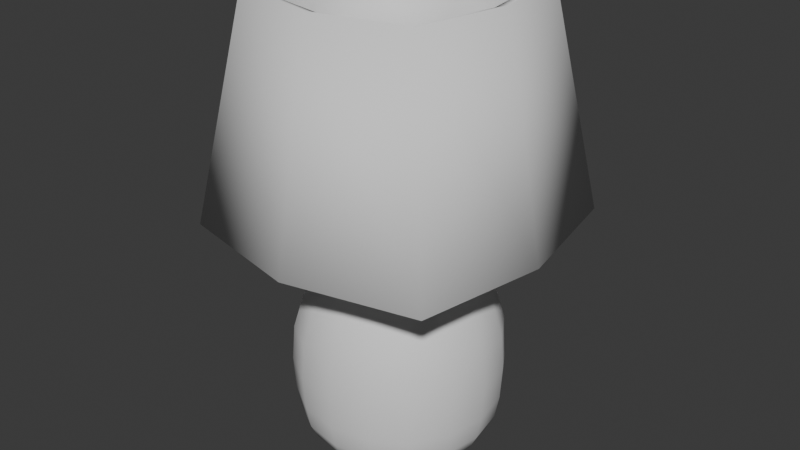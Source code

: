 # Source: Lamp.blend  (saved by Blender 5.3.31; exported with 4.5.12 LTS)
import bpy
from mathutils import Matrix  # noqa: F401  (used for matrix-valued properties, if any)

bpy.ops.wm.read_factory_settings(use_empty=True)
scene = bpy.context.scene
scene.name = 'Scene'

# ---- collections
col_collection = bpy.data.collections.new('Collection'); scene.collection.children.link(col_collection)

# ---- node groups
ng_smooth_by_angle = bpy.data.node_groups.new('Smooth by Angle', 'GeometryNodeTree')
_s = ng_smooth_by_angle.interface.new_socket(name='Mesh', in_out='OUTPUT', socket_type='NodeSocketGeometry')
_s = ng_smooth_by_angle.interface.new_socket(name='Mesh', in_out='INPUT', socket_type='NodeSocketGeometry')
_s = ng_smooth_by_angle.interface.new_socket(name='Angle', in_out='INPUT', socket_type='NodeSocketFloat')
_s.subtype = 'ANGLE'
_s.default_value = 0.5236
_s.min_value = 0.0
_s.max_value = 3.142
_s.description = 'Maximum face angle for smooth edges'
_s = ng_smooth_by_angle.interface.new_socket(name='Ignore Sharpness', in_out='INPUT', socket_type='NodeSocketBool')
_s.force_non_field = True
ng_smooth_by_angle.is_modifier = True
_N = ng_smooth_by_angle.nodes; _L = ng_smooth_by_angle.links
n0 = _N.new('GeometryNodeSetShadeSmooth'); n0.name = 'Set Shade Smooth'; n0.location = (120, -80)
n0.domain = 'EDGE'
n1 = _N.new('GeometryNodeSetShadeSmooth'); n1.name = 'Set Shade Smooth.001'; n1.location = (300, -80)
n2 = _N.new('NodeGroupOutput'); n2.name = 'Group Output'; n2.location = (480, -80)
n3 = _N.new('GeometryNodeInputMeshEdgeAngle'); n3.name = 'Edge Angle'; n3.location = (-440, -240)
n4 = _N.new('NodeGroupInput'); n4.name = 'Group Input'; n4.location = (-80, -80)
n5 = _N.new('GeometryNodeInputEdgeSmooth'); n5.name = 'Is Edge Smooth'; n5.location = (-260, -120)
n6 = _N.new('GeometryNodeInputShadeSmooth'); n6.name = 'Is Shade Smooth'; n6.location = (-440, -397)
n7 = _N.new('FunctionNodeCompare'); n7.name = 'Compare'; n7.location = (-260, -260)
n7.operation = 'LESS_EQUAL'
n8 = _N.new('FunctionNodeBooleanMath'); n8.name = 'Boolean Math.001'; n8.location = (-80, -260)
n9 = _N.new('NodeGroupInput'); n9.name = 'Group Input.001'; n9.location = (-440, -329)
n10 = _N.new('NodeGroupInput'); n10.name = 'Group Input.002'; n10.location = (-259, -189)
n11 = _N.new('FunctionNodeBooleanMath'); n11.name = 'Boolean Math'; n11.location = (-80, -149)
n11.operation = 'OR'
n12 = _N.new('FunctionNodeBooleanMath'); n12.name = 'Boolean Math.002'; n12.location = (-260, -380)
n12.operation = 'OR'
n13 = _N.new('NodeGroupInput'); n13.name = 'Group Input.003'; n13.location = (-440, -460)
_L.new(n3.outputs[0], n7.inputs[0])
_L.new(n1.outputs[0], n2.inputs[0])
_L.new(n9.outputs[1], n7.inputs[1])
_L.new(n7.outputs[0], n8.inputs[0])
_L.new(n4.outputs[0], n0.inputs[0])
_L.new(n0.outputs[0], n1.inputs[0])
_L.new(n8.outputs[0], n0.inputs[2])
_L.new(n10.outputs[2], n11.inputs[1])
_L.new(n5.outputs[0], n11.inputs[0])
_L.new(n11.outputs[0], n0.inputs[1])
_L.new(n13.outputs[2], n12.inputs[1])
_L.new(n6.outputs[0], n12.inputs[0])
_L.new(n12.outputs[0], n8.inputs[1])
n2.is_active_output = True

# ---- world
world_world = bpy.data.worlds.new('World'); scene.world = world_world
world_world.use_nodes = True; world_world.node_tree.nodes.clear()
_N = world_world.node_tree.nodes; _L = world_world.node_tree.links
n0 = _N.new('ShaderNodeOutputWorld'); n0.name = 'World Output'; n0.location = (200, 100)
n1 = _N.new('ShaderNodeBackground'); n1.name = 'Background'; n1.location = (-200, 100)
n1.inputs[0].default_value = (0.05088, 0.05088, 0.05088, 1.0)
_L.new(n1.outputs[0], n0.inputs[0])
n0.is_active_output = True
world_world.color = (0.05088, 0.05088, 0.05088)
world_world.sun_shadow_jitter_overblur = 0.0

# ---- meshes
me_cube_001 = bpy.data.meshes.new('Cube.001')
me_cube_001.from_pydata([(-1.0, -1.0, -1.0), (-1.0, -1.0, 0.7682), (-1.0, 1.0, -1.0), (-1.0, 1.0, 0.7682), (1.0, -1.0, -1.0), (1.0, -1.0, 0.7682), (1.0, 1.0, -1.0), (1.0, 1.0, 0.7682), (-0.7501, 0.7501, -1.26), (-0.7501, -0.7501, -1.26), (0.7501, 0.7501, -1.26), (0.7501, -0.7501, -1.26), (-0.1344, -0.1344, 0.6407), (-0.1344, -0.1344, 1.188), (-0.1344, 0.1344, 0.6407), (-0.1344, 0.1344, 1.188), (0.1344, -0.1344, 0.6407), (0.1344, -0.1344, 1.188), (0.1344, 0.1344, 0.6407), (0.1344, 0.1344, 1.188), (-0.1008, -0.1008, 1.354), (-0.1008, 0.1008, 1.354), (0.1008, 0.1008, 1.354), (0.1008, -0.1008, 1.354), (-0.1008, 0.1008, 0.475), (-0.1008, -0.1008, 0.475), (0.1008, 0.1008, 0.475), (0.1008, -0.1008, 0.475), (-0.1848, 3.755e-10, 0.6407), (-0.1344, -0.1344, 0.9144), (-0.1848, 3.755e-10, 1.188), (-0.1344, 0.1344, 0.9144), (9.575e-09, 0.1848, 0.6407), (9.575e-09, 0.1848, 1.188), (0.1344, 0.1344, 0.9144), (0.1848, -9.575e-09, 0.6407), (0.1848, -9.575e-09, 1.188), (0.1344, -0.1344, 0.9144), (5.633e-10, -0.1848, 0.6407), (5.633e-10, -0.1848, 1.188), (-0.1229, 9.388e-10, 1.357), (3.755e-10, 0.1229, 1.357), (0.1229, 1.878e-10, 1.357), (1.878e-10, -0.1229, 1.357), (0.1286, 0.1286, 1.322), (0.1286, -0.1286, 1.322), (-0.1286, -0.1286, 1.322), (-0.1286, 0.1286, 1.322), (-0.1229, 1.878e-10, 0.4719), (-3.755e-10, 0.1229, 0.4719), (0.1229, 1.878e-10, 0.4719), (0.0, -0.1229, 0.4719), (-0.1286, -0.1286, 0.5066), (0.1286, -0.1286, 0.5066), (0.1286, 0.1286, 0.5066), (-0.1286, 0.1286, 0.5066), (-0.1848, -1.502e-09, 0.9144), (-4.905e-09, 0.1848, 0.9144), (0.1848, 4.905e-09, 0.9144), (1.502e-09, -0.1848, 0.9144), (3.004e-09, -0.177, 0.5062), (0.177, -1.502e-09, 1.322), (-2.441e-09, 3.192e-09, 1.363), (-0.177, 1.502e-09, 1.322), (-2.816e-09, -0.177, 1.322), (1.314e-09, 0.177, 1.322), (7.51e-10, 3.192e-09, 0.4653), (-3.004e-09, 0.177, 0.5062), (-0.177, -1.314e-09, 0.5062), (0.177, 2.816e-09, 0.5062)], [], [(0, 1, 3, 2), (2, 3, 7, 6), (6, 7, 5, 4), (4, 5, 1, 0), (2, 6, 10, 8), (7, 3, 1, 5), (8, 10, 11, 9), (0, 2, 8, 9), (6, 4, 11, 10), (4, 0, 9, 11), (12, 29, 56, 28), (29, 13, 30, 56), (56, 30, 15, 31), (28, 56, 31, 14), (14, 31, 57, 32), (31, 15, 33, 57), (57, 33, 19, 34), (32, 57, 34, 18), (18, 34, 58, 35), (34, 19, 36, 58), (58, 36, 17, 37), (35, 58, 37, 16), (16, 37, 59, 38), (37, 17, 39, 59), (59, 39, 13, 29), (38, 59, 29, 12), (16, 38, 60, 53), (38, 12, 52, 60), (60, 52, 25, 51), (53, 60, 51, 27), (17, 36, 61, 45), (36, 19, 44, 61), (61, 44, 22, 42), (45, 61, 42, 23), (22, 41, 62, 42), (41, 21, 40, 62), (62, 40, 20, 43), (42, 62, 43, 23), (15, 30, 63, 47), (30, 13, 46, 63), (63, 46, 20, 40), (47, 63, 40, 21), (13, 39, 64, 46), (39, 17, 45, 64), (64, 45, 23, 43), (46, 64, 43, 20), (19, 33, 65, 44), (33, 15, 47, 65), (65, 47, 21, 41), (44, 65, 41, 22), (24, 49, 66, 48), (49, 26, 50, 66), (66, 50, 27, 51), (48, 66, 51, 25), (14, 32, 67, 55), (32, 18, 54, 67), (67, 54, 26, 49), (55, 67, 49, 24), (12, 28, 68, 52), (28, 14, 55, 68), (68, 55, 24, 48), (52, 68, 48, 25), (18, 35, 69, 54), (35, 16, 53, 69), (69, 53, 27, 50), (54, 69, 50, 26)])
me_cube_001.polygons.foreach_set('use_smooth', [True] * 66)
_uv = me_cube_001.uv_layers.new(name='UVMap')
_uv.uv.foreach_set('vector', [0.375, 0.0, 0.625, 0.0, 0.625, 0.25, 0.375, 0.25, 0.375, 0.25, 0.625, 0.25, 0.625, 0.5, 0.375, 0.5, 0.375, 0.5, 0.625, 0.5, 0.625, 0.75, 0.375, 0.75, 0.375, 0.75, 0.625, 0.75, 0.625, 1.0, 0.375, 1.0, 0.375, 0.25, 0.375, 0.5, 0.375, 0.5, 0.375, 0.25, 0.625, 0.5, 0.875, 0.5, 0.875, 0.75, 0.625, 0.75, 0.125, 0.5, 0.375, 0.5, 0.375, 0.75, 0.125, 0.75, 0.375, 0.0, 0.375, 0.25, 0.375, 0.25, 0.375, 0.0, 0.375, 0.5, 0.375, 0.75, 0.375, 0.75, 0.375, 0.5, 0.375, 0.75, 0.375, 1.0, 0.375, 1.0, 0.375, 0.75, 0.375, 0.0, 0.5, 0.0, 0.5, 0.125, 0.4132, 0.125, 0.5, 0.0, 0.625, 0.0, 0.5868, 0.125, 0.5, 0.125, 0.5, 0.125, 0.5868, 0.125, 0.5833, 0.25, 0.5, 0.25, 0.4132, 0.125, 0.5, 0.125, 0.5, 0.25, 0.4167, 0.25, 0.4167, 0.25, 0.5, 0.25, 0.5, 0.375, 0.4167, 0.375, 0.5, 0.25, 0.5833, 0.25, 0.5833, 0.375, 0.5, 0.375, 0.5, 0.375, 0.5833, 0.375, 0.5833, 0.5, 0.5, 0.5, 0.4167, 0.375, 0.5, 0.375, 0.5, 0.5, 0.4167, 0.5, 0.4167, 0.5, 0.5, 0.5, 0.5, 0.625, 0.4167, 0.625, 0.5, 0.5, 0.5833, 0.5, 0.5833, 0.625, 0.5, 0.625, 0.5, 0.625, 0.5833, 0.625, 0.5833, 0.75, 0.5, 0.75, 0.4167, 0.625, 0.5, 0.625, 0.5, 0.75, 0.4167, 0.75, 0.4167, 0.75, 0.5, 0.75, 0.5, 0.875, 0.4132, 0.875, 0.5, 0.75, 0.5833, 0.75, 0.5868, 0.875, 0.5, 0.875, 0.5, 0.875, 0.5868, 0.875, 0.625, 1.0, 0.5, 1.0, 0.4132, 0.875, 0.5, 0.875, 0.5, 1.0, 0.375, 1.0, 0.4167, 0.75, 0.4132, 0.875, 0.3793, 0.875, 0.3793, 0.75, 0.4132, 0.875, 0.375, 1.0, 0.375, 1.0, 0.3793, 0.875, 0.3793, 0.875, 0.375, 1.0, 0.375, 1.0, 0.375, 0.875, 0.3793, 0.75, 0.3793, 0.875, 0.375, 0.875, 0.375, 0.75, 0.5833, 0.75, 0.5833, 0.625, 0.6233, 0.625, 0.6207, 0.75, 0.5833, 0.625, 0.5833, 0.5, 0.6207, 0.5, 0.6233, 0.625, 0.6233, 0.625, 0.6207, 0.5, 0.625, 0.5, 0.6597, 0.625, 0.6207, 0.75, 0.6233, 0.625, 0.6597, 0.625, 0.625, 0.75, 0.625, 0.5, 0.75, 0.5, 0.7535, 0.625, 0.6597, 0.625, 0.75, 0.5, 0.875, 0.5, 0.875, 0.625, 0.7535, 0.625, 0.7535, 0.625, 0.875, 0.625, 0.875, 0.75, 0.75, 0.75, 0.6597, 0.625, 0.7535, 0.625, 0.75, 0.75, 0.625, 0.75, 0.5833, 0.25, 0.5868, 0.125, 0.6207, 0.125, 0.6198, 0.25, 0.5868, 0.125, 0.625, 0.0, 0.625, 0.0, 0.6207, 0.125, 0.6207, 0.125, 0.625, 0.0, 0.625, 0.0, 0.625, 0.125, 0.6198, 0.25, 0.6207, 0.125, 0.625, 0.125, 0.625, 0.25, 0.625, 1.0, 0.5868, 0.875, 0.6207, 0.875, 0.625, 1.0, 0.5868, 0.875, 0.5833, 0.75, 0.6207, 0.75, 0.6207, 0.875, 0.6207, 0.875, 0.6207, 0.75, 0.625, 0.75, 0.625, 0.875, 0.625, 1.0, 0.6207, 0.875, 0.625, 0.875, 0.625, 1.0, 0.5833, 0.5, 0.5833, 0.375, 0.6198, 0.375, 0.6207, 0.5, 0.5833, 0.375, 0.5833, 0.25, 0.6198, 0.25, 0.6198, 0.375, 0.6198, 0.375, 0.6198, 0.25, 0.625, 0.25, 0.625, 0.375, 0.6207, 0.5, 0.6198, 0.375, 0.625, 0.375, 0.625, 0.5, 0.125, 0.5, 0.25, 0.5, 0.2465, 0.625, 0.125, 0.625, 0.25, 0.5, 0.375, 0.5, 0.3403, 0.625, 0.2465, 0.625, 0.2465, 0.625, 0.3403, 0.625, 0.375, 0.75, 0.25, 0.75, 0.125, 0.625, 0.2465, 0.625, 0.25, 0.75, 0.125, 0.75, 0.4167, 0.25, 0.4167, 0.375, 0.3802, 0.375, 0.3802, 0.25, 0.4167, 0.375, 0.4167, 0.5, 0.3793, 0.5, 0.3802, 0.375, 0.3802, 0.375, 0.3793, 0.5, 0.375, 0.5, 0.375, 0.375, 0.3802, 0.25, 0.3802, 0.375, 0.375, 0.375, 0.375, 0.25, 0.375, 0.0, 0.4132, 0.125, 0.3793, 0.125, 0.375, 0.0, 0.4132, 0.125, 0.4167, 0.25, 0.3802, 0.25, 0.3793, 0.125, 0.3793, 0.125, 0.3802, 0.25, 0.375, 0.25, 0.375, 0.125, 0.375, 0.0, 0.3793, 0.125, 0.375, 0.125, 0.375, 0.0, 0.4167, 0.5, 0.4167, 0.625, 0.3767, 0.625, 0.3793, 0.5, 0.4167, 0.625, 0.4167, 0.75, 0.3793, 0.75, 0.3767, 0.625, 0.3767, 0.625, 0.3793, 0.75, 0.375, 0.75, 0.3403, 0.625, 0.3793, 0.5, 0.3767, 0.625, 0.3403, 0.625, 0.375, 0.5])
me_cube_001.update()
me_cube_003 = bpy.data.meshes.new('Cube.003')
me_cube_003.from_pydata([(-1.551, -1.547, -1.259), (-1.124, -1.12, 1.381), (-1.551, 1.547, -1.259), (-1.124, 1.12, 1.381), (1.551, -1.547, -1.259), (1.124, -1.12, 1.381), (1.551, 1.547, -1.259), (1.124, 1.12, 1.381), (-1.832, 0.0, -1.27), (-1.336, 0.0, 1.37), (1.832, 0.0, -1.27), (1.336, 0.0, 1.37), (0.0, 1.882, -1.269), (0.0, 1.37, 1.371), (0.0, -1.882, -1.269), (0.0, -1.37, 1.371), (-1.427, -1.427, -1.328), (-1.0, -1.0, 1.312), (-1.427, 1.427, -1.328), (-1.0, 1.0, 1.312), (1.427, -1.427, -1.328), (1.0, -1.0, 1.312), (1.427, 1.427, -1.328), (1.0, 1.0, 1.312), (-1.657, 0.0, -1.328), (-1.161, 0.0, 1.312), (1.657, 0.0, -1.328), (1.161, 0.0, 1.312), (0.0, 1.707, -1.328), (0.0, 1.196, 1.312), (0.0, -1.707, -1.328), (0.0, -1.196, 1.312)], [], [(8, 9, 3, 2), (12, 13, 7, 6), (10, 11, 5, 4), (14, 15, 1, 0), (6, 7, 11, 10), (0, 1, 9, 8), (4, 5, 15, 14), (2, 3, 13, 12), (24, 18, 19, 25), (28, 22, 23, 29), (26, 20, 21, 27), (30, 16, 17, 31), (22, 26, 27, 23), (16, 24, 25, 17), (20, 30, 31, 21), (18, 28, 29, 19), (0, 8, 24, 16), (3, 9, 25, 19), (2, 12, 28, 18), (7, 13, 29, 23), (6, 10, 26, 22), (5, 11, 27, 21), (4, 14, 30, 20), (1, 15, 31, 17), (8, 2, 18, 24), (9, 1, 17, 25), (10, 4, 20, 26), (11, 7, 23, 27), (12, 6, 22, 28), (13, 3, 19, 29), (14, 0, 16, 30), (15, 5, 21, 31)])
me_cube_003.polygons.foreach_set('use_smooth', [True] * 32)
_uv = me_cube_003.uv_layers.new(name='UVMap')
_uv.uv.foreach_set('vector', [0.375, 0.125, 0.625, 0.125, 0.625, 0.25, 0.375, 0.25, 0.375, 0.375, 0.625, 0.375, 0.625, 0.5, 0.375, 0.5, 0.375, 0.625, 0.625, 0.625, 0.625, 0.75, 0.375, 0.75, 0.375, 0.875, 0.625, 0.875, 0.625, 1.0, 0.375, 1.0, 0.375, 0.5, 0.625, 0.5, 0.625, 0.625, 0.375, 0.625, 0.375, 0.0, 0.625, 0.0, 0.625, 0.125, 0.375, 0.125, 0.375, 0.75, 0.625, 0.75, 0.625, 0.875, 0.375, 0.875, 0.375, 0.25, 0.625, 0.25, 0.625, 0.375, 0.375, 0.375, 0.375, 0.125, 0.375, 0.25, 0.625, 0.25, 0.625, 0.125, 0.375, 0.375, 0.375, 0.5, 0.625, 0.5, 0.625, 0.375, 0.375, 0.625, 0.375, 0.75, 0.625, 0.75, 0.625, 0.625, 0.375, 0.875, 0.375, 1.0, 0.625, 1.0, 0.625, 0.875, 0.375, 0.5, 0.375, 0.625, 0.625, 0.625, 0.625, 0.5, 0.375, 0.0, 0.375, 0.125, 0.625, 0.125, 0.625, 0.0, 0.375, 0.75, 0.375, 0.875, 0.625, 0.875, 0.625, 0.75, 0.375, 0.25, 0.375, 0.375, 0.625, 0.375, 0.625, 0.25, 0.375, 0.0, 0.375, 0.125, 0.375, 0.125, 0.375, 0.0, 0.625, 0.25, 0.625, 0.125, 0.625, 0.125, 0.625, 0.25, 0.375, 0.25, 0.375, 0.375, 0.375, 0.375, 0.375, 0.25, 0.625, 0.5, 0.625, 0.375, 0.625, 0.375, 0.625, 0.5, 0.375, 0.5, 0.375, 0.625, 0.375, 0.625, 0.375, 0.5, 0.625, 0.75, 0.625, 0.625, 0.625, 0.625, 0.625, 0.75, 0.375, 0.75, 0.375, 0.875, 0.375, 0.875, 0.375, 0.75, 0.625, 1.0, 0.625, 0.875, 0.625, 0.875, 0.625, 1.0, 0.375, 0.125, 0.375, 0.25, 0.375, 0.25, 0.375, 0.125, 0.625, 0.125, 0.625, 0.0, 0.625, 0.0, 0.625, 0.125, 0.375, 0.625, 0.375, 0.75, 0.375, 0.75, 0.375, 0.625, 0.625, 0.625, 0.625, 0.5, 0.625, 0.5, 0.625, 0.625, 0.375, 0.375, 0.375, 0.5, 0.375, 0.5, 0.375, 0.375, 0.625, 0.375, 0.625, 0.25, 0.625, 0.25, 0.625, 0.375, 0.375, 0.875, 0.375, 1.0, 0.375, 1.0, 0.375, 0.875, 0.625, 0.875, 0.625, 0.75, 0.625, 0.75, 0.625, 0.875])
me_cube_003.update()

# ---- objects
ob_lamp = bpy.data.objects.new('Lamp', me_cube_001)
ob_shade = bpy.data.objects.new('Shade', me_cube_003)

# ---- transforms, parenting, visibility, modifiers, constraints
ob_lamp.location = (0.0, 0.0, 0.00519)
_m = ob_lamp.modifiers.new('Subdivision', 'SUBSURF')
_m.levels = 2
_m = ob_lamp.modifiers.new('Smooth by Angle', 'NODES')
_m.node_group = ng_smooth_by_angle
_m.use_pin_to_last = True
_m.show_group_selector = False
ob_shade.location = (0.0, 0.0, 1.785)
ob_shade.scale = (0.7325, 0.7325, 0.7325)

# ---- collection membership
col_collection.objects.link(ob_lamp)
col_collection.objects.link(ob_shade)

# ---- scene / render settings (as saved in the file)
scene.frame_start = 1; scene.frame_end = 250; scene.frame_set(1)
scene.render.engine = 'BLENDER_EEVEE_NEXT'
scene.render.bake_bias = 0.0
scene.render.bake_samples = 0
scene.render.compositor_device = 'GPU'
scene.eevee.use_volume_custom_range = False
scene.eevee.fast_gi_thickness_near = 0.1
scene.eevee.fast_gi_thickness_far = 0.0
scene.eevee.ray_tracing_options.screen_trace_thickness = 0.1
bpy.context.view_layer.update()

# ---- added for rendering (the .blend has no active camera and no usable light): camera, sun
cam_auto = bpy.data.cameras.new('AutoCamera')
cam_auto.lens = 50.0
cam_auto.sensor_width = 36.0
cam_auto.clip_end = 1000.0
ob_auto_camera = bpy.data.objects.new('AutoCamera', cam_auto)
scene.collection.objects.link(ob_auto_camera)
ob_auto_camera.location = (5.15514, -6.18617, 4.90552)
ob_auto_camera.rotation_euler = (1.09748, -7.21219e-08, 0.694738)
scene.camera = ob_auto_camera
light_auto_sun = bpy.data.lights.new('AutoSun', 'SUN')
light_auto_sun.energy = 3.0
light_auto_sun.angle = 0.0523599
ob_auto_sun = bpy.data.objects.new('AutoSun', light_auto_sun)
scene.collection.objects.link(ob_auto_sun)
ob_auto_sun.rotation_euler = (0.872665, 0.174533, 0.523599)
bpy.context.view_layer.update()
